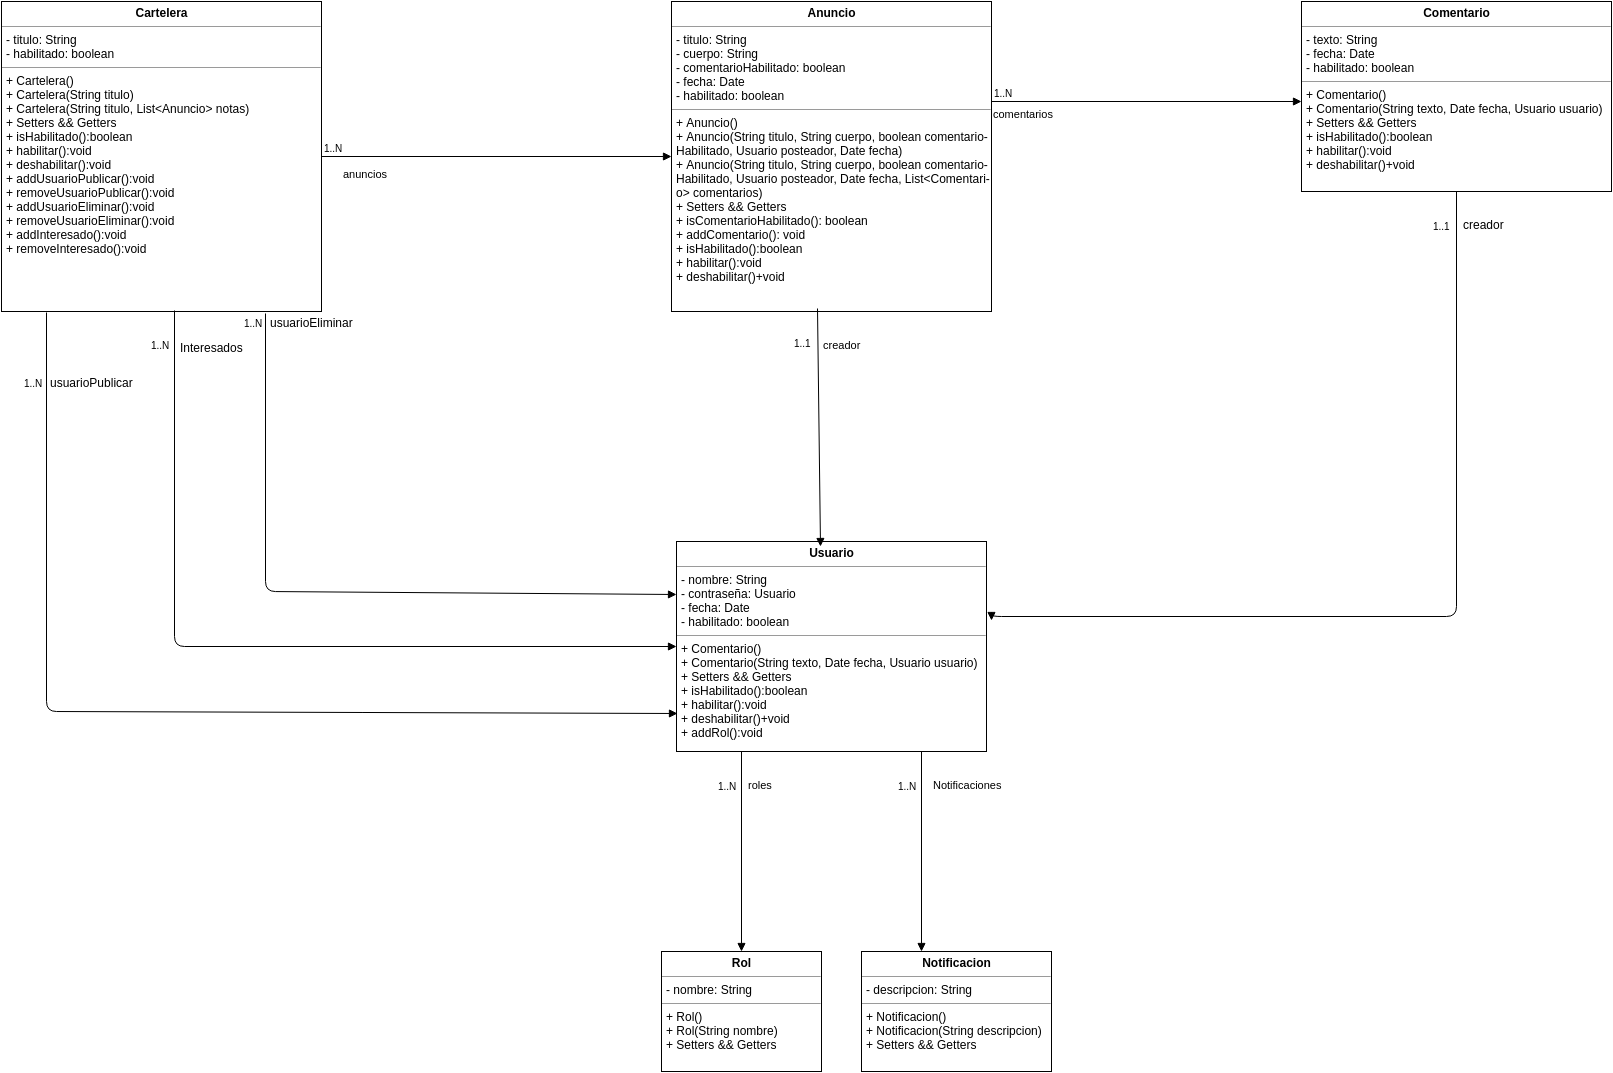

The diagram above was exported from draw.io. Its source (the exported page's mxGraphModel, read from the mxfile embedded in the PNG):
<mxGraphModel dx="2600" dy="712" grid="1" gridSize="10" guides="1" tooltips="1" connect="1" arrows="1" fold="1" page="1" pageScale="1.5" pageWidth="826" pageHeight="1169" math="0" shadow="0">
  <root>
    <mxCell id="0" style=";html=1;" />
    <mxCell id="1" style=";html=1;" parent="0" />
    <mxCell id="179fdfddc01e00f0-84" value="&lt;p style=&quot;margin: 0px ; margin-top: 4px ; text-align: center&quot;&gt;&lt;b&gt;Anuncio&lt;/b&gt;&lt;/p&gt;&lt;hr size=&quot;1&quot;&gt;&lt;p style=&quot;margin: 0px ; margin-left: 4px&quot;&gt;- titulo: String&lt;/p&gt;&lt;p style=&quot;margin: 0px ; margin-left: 4px&quot;&gt;- cuerpo: String&lt;/p&gt;&lt;p style=&quot;margin: 0px ; margin-left: 4px&quot;&gt;- comentarioHabilitado: boolean&lt;/p&gt;&lt;p style=&quot;margin: 0px ; margin-left: 4px&quot;&gt;&lt;span style=&quot;line-height: 1.2&quot;&gt;- fecha: Date&lt;/span&gt;&lt;br&gt;&lt;/p&gt;&lt;p style=&quot;margin: 0px ; margin-left: 4px&quot;&gt;- habilitado: boolean&lt;/p&gt;&lt;hr size=&quot;1&quot;&gt;&lt;p style=&quot;margin: 0px ; margin-left: 4px&quot;&gt;+ Anuncio()&lt;/p&gt;&lt;p style=&quot;margin: 0px ; margin-left: 4px&quot;&gt;+ Anuncio(String titulo, String&amp;nbsp;&lt;span style=&quot;line-height: 1.2&quot;&gt;cuerpo, boolean&amp;nbsp;&lt;/span&gt;&lt;span style=&quot;line-height: 1.2&quot;&gt;comentario-&lt;/span&gt;&lt;/p&gt;&lt;p style=&quot;margin: 0px ; margin-left: 4px&quot;&gt;&lt;span style=&quot;line-height: 1.2&quot;&gt;Habilitado, Usuario posteador, Date fecha)&amp;nbsp;&lt;/span&gt;&lt;/p&gt;&lt;p style=&quot;margin: 0px ; margin-left: 4px&quot;&gt;&lt;span style=&quot;line-height: 1.2&quot;&gt;+&amp;nbsp;&lt;/span&gt;&lt;span&gt;Anuncio(String titulo, String cuerpo, boolean&amp;nbsp;&lt;/span&gt;&lt;span style=&quot;line-height: 1.2&quot;&gt;comentario-&lt;/span&gt;&lt;/p&gt;&lt;p style=&quot;margin: 0px ; margin-left: 4px&quot;&gt;&lt;span style=&quot;line-height: 1.2&quot;&gt;Habilitado,&amp;nbsp;&lt;/span&gt;&lt;span style=&quot;line-height: 1.2&quot;&gt;Usuario posteador, Date fecha,&amp;nbsp;&lt;/span&gt;&lt;span style=&quot;line-height: 1.2&quot;&gt;List&amp;lt;Comentari-&lt;/span&gt;&lt;/p&gt;&lt;p style=&quot;margin: 0px ; margin-left: 4px&quot;&gt;&lt;span style=&quot;line-height: 1.2&quot;&gt;o&amp;gt; comentarios)&lt;/span&gt;&lt;/p&gt;&lt;p style=&quot;margin: 0px ; margin-left: 4px&quot;&gt;&lt;span style=&quot;line-height: 1.2&quot;&gt;+ Setters &amp;amp;&amp;amp; Getters&lt;/span&gt;&lt;br&gt;&lt;/p&gt;&lt;p style=&quot;margin: 0px ; margin-left: 4px&quot;&gt;&lt;span style=&quot;line-height: 1.2&quot;&gt;+ isComentarioHabilitado(): boolean&lt;/span&gt;&lt;/p&gt;&lt;p style=&quot;margin: 0px ; margin-left: 4px&quot;&gt;&lt;span style=&quot;line-height: 1.2&quot;&gt;+ addComentario(): void&lt;/span&gt;&lt;/p&gt;&lt;p style=&quot;margin: 0px ; margin-left: 4px&quot;&gt;&lt;span style=&quot;line-height: 1.2&quot;&gt;+ isHabilitado():boolean&lt;/span&gt;&lt;/p&gt;&lt;p style=&quot;margin: 0px ; margin-left: 4px&quot;&gt;&lt;span style=&quot;line-height: 1.2&quot;&gt;+ habilitar():void&lt;/span&gt;&lt;/p&gt;&lt;p style=&quot;margin: 0px ; margin-left: 4px&quot;&gt;&lt;span style=&quot;line-height: 1.2&quot;&gt;+ deshabilitar()+void&lt;/span&gt;&lt;/p&gt;" style="verticalAlign=top;align=left;overflow=fill;fontSize=12;fontFamily=Helvetica;html=1;" vertex="1" parent="1">
      <mxGeometry x="250" y="20" width="320" height="310" as="geometry" />
    </mxCell>
    <mxCell id="179fdfddc01e00f0-85" value="comentarios" style="endArrow=block;endFill=1;html=1;edgeStyle=orthogonalEdgeStyle;align=left;verticalAlign=top;" edge="1" parent="1">
      <mxGeometry x="-1" relative="1" as="geometry">
        <mxPoint x="570" y="120" as="sourcePoint" />
        <mxPoint x="880" y="120" as="targetPoint" />
      </mxGeometry>
    </mxCell>
    <mxCell id="179fdfddc01e00f0-86" value="1..N" style="resizable=0;html=1;align=left;verticalAlign=bottom;labelBackgroundColor=#ffffff;fontSize=10;" vertex="1" connectable="0" parent="179fdfddc01e00f0-85">
      <mxGeometry x="-1" relative="1" as="geometry" />
    </mxCell>
    <mxCell id="179fdfddc01e00f0-93" value="&lt;p style=&quot;margin: 0px ; margin-top: 4px ; text-align: center&quot;&gt;&lt;b&gt;Comentario&lt;/b&gt;&lt;/p&gt;&lt;hr size=&quot;1&quot;&gt;&lt;p style=&quot;margin: 0px ; margin-left: 4px&quot;&gt;- texto: String&lt;/p&gt;&lt;p style=&quot;margin: 0px ; margin-left: 4px&quot;&gt;&lt;span style=&quot;line-height: 1.2&quot;&gt;- fecha: Date&lt;/span&gt;&lt;br&gt;&lt;/p&gt;&lt;p style=&quot;margin: 0px ; margin-left: 4px&quot;&gt;- habilitado: boolean&lt;/p&gt;&lt;hr size=&quot;1&quot;&gt;&lt;p style=&quot;margin: 0px ; margin-left: 4px&quot;&gt;+&amp;nbsp;Comentario()&lt;/p&gt;&lt;p style=&quot;margin: 0px ; margin-left: 4px&quot;&gt;+ Comentario(String texto, Date fecha, Usuario usuario)&lt;br&gt;&lt;/p&gt;&lt;p style=&quot;margin: 0px ; margin-left: 4px&quot;&gt;+ Setters &amp;amp;&amp;amp; Getters&lt;/p&gt;&lt;p style=&quot;margin: 0px ; margin-left: 4px&quot;&gt;&lt;span style=&quot;line-height: 1.2&quot;&gt;+ isHabilitado():boolean&lt;/span&gt;&lt;/p&gt;&lt;p style=&quot;margin: 0px ; margin-left: 4px&quot;&gt;&lt;span style=&quot;line-height: 1.2&quot;&gt;+ habilitar():void&lt;/span&gt;&lt;/p&gt;&lt;p style=&quot;margin: 0px ; margin-left: 4px&quot;&gt;&lt;span style=&quot;line-height: 1.2&quot;&gt;+ deshabilitar()+void&lt;/span&gt;&lt;/p&gt;" style="verticalAlign=top;align=left;overflow=fill;fontSize=12;fontFamily=Helvetica;html=1;" vertex="1" parent="1">
      <mxGeometry x="880" y="20" width="310" height="190" as="geometry" />
    </mxCell>
    <mxCell id="179fdfddc01e00f0-96" value="&lt;p style=&quot;margin: 0px ; margin-top: 4px ; text-align: center&quot;&gt;&lt;b&gt;Usuario&lt;/b&gt;&lt;/p&gt;&lt;hr size=&quot;1&quot;&gt;&lt;p style=&quot;margin: 0px ; margin-left: 4px&quot;&gt;- nombre: String&lt;/p&gt;&lt;p style=&quot;margin: 0px ; margin-left: 4px&quot;&gt;- contraseña: Usuario&lt;/p&gt;&lt;p style=&quot;margin: 0px ; margin-left: 4px&quot;&gt;- fecha: Date&lt;/p&gt;&lt;p style=&quot;margin: 0px ; margin-left: 4px&quot;&gt;- habilitado: boolean&lt;br&gt;&lt;/p&gt;&lt;hr size=&quot;1&quot;&gt;&lt;p style=&quot;margin: 0px ; margin-left: 4px&quot;&gt;+&amp;nbsp;Comentario()&lt;/p&gt;&lt;p style=&quot;margin: 0px ; margin-left: 4px&quot;&gt;+ Comentario(String texto, Date fecha, Usuario usuario)&lt;br&gt;&lt;/p&gt;&lt;p style=&quot;margin: 0px ; margin-left: 4px&quot;&gt;+ Setters &amp;amp;&amp;amp; Getters&lt;/p&gt;&lt;p style=&quot;margin: 0px ; margin-left: 4px&quot;&gt;&lt;span style=&quot;line-height: 1.2&quot;&gt;+ isHabilitado():boolean&lt;/span&gt;&lt;/p&gt;&lt;p style=&quot;margin: 0px ; margin-left: 4px&quot;&gt;&lt;span style=&quot;line-height: 1.2&quot;&gt;+ habilitar():void&lt;/span&gt;&lt;/p&gt;&lt;p style=&quot;margin: 0px ; margin-left: 4px&quot;&gt;&lt;span style=&quot;line-height: 1.2&quot;&gt;+ deshabilitar()+void&lt;/span&gt;&lt;/p&gt;&lt;p style=&quot;margin: 0px ; margin-left: 4px&quot;&gt;&lt;span style=&quot;line-height: 1.2&quot;&gt;+ addRol():void&lt;/span&gt;&lt;/p&gt;" style="verticalAlign=top;align=left;overflow=fill;fontSize=12;fontFamily=Helvetica;html=1;" vertex="1" parent="1">
      <mxGeometry x="255" y="560" width="310" height="210" as="geometry" />
    </mxCell>
    <mxCell id="179fdfddc01e00f0-97" value="&lt;br class=&quot;Apple-interchange-newline&quot;&gt;" style="text;html=1;" vertex="1" parent="1">
      <mxGeometry x="320" y="630" width="30" height="30" as="geometry" />
    </mxCell>
    <mxCell id="179fdfddc01e00f0-101" value="" style="endArrow=block;endFill=1;html=1;align=left;verticalAlign=top;exitX=0.456;exitY=0.99;exitPerimeter=0;entryX=0.465;entryY=0.026;entryPerimeter=0;" edge="1" parent="1" source="179fdfddc01e00f0-84" target="179fdfddc01e00f0-96">
      <mxGeometry x="-0.7012" y="-39" relative="1" as="geometry">
        <mxPoint x="390" y="430" as="sourcePoint" />
        <mxPoint x="510" y="470" as="targetPoint" />
        <mxPoint as="offset" />
      </mxGeometry>
    </mxCell>
    <mxCell id="179fdfddc01e00f0-102" value="1..1" style="resizable=0;html=1;align=left;verticalAlign=bottom;labelBackgroundColor=#ffffff;fontSize=10;" vertex="1" connectable="0" parent="179fdfddc01e00f0-101">
      <mxGeometry x="-1" relative="1" as="geometry">
        <mxPoint x="-26" y="43" as="offset" />
      </mxGeometry>
    </mxCell>
    <mxCell id="179fdfddc01e00f0-103" value="&lt;span style=&quot;color: rgb(0 , 0 , 0) ; font-family: &amp;#34;helvetica&amp;#34; ; font-size: 11px ; font-style: normal ; font-variant: normal ; font-weight: normal ; letter-spacing: normal ; line-height: 13.2px ; text-align: left ; text-indent: 0px ; text-transform: none ; white-space: nowrap ; word-spacing: 0px ; display: inline ; float: none ; background-color: rgb(255 , 255 , 255)&quot;&gt;creador&lt;/span&gt;" style="text;html=1;" vertex="1" parent="1">
      <mxGeometry x="400" y="350" width="50" height="30" as="geometry" />
    </mxCell>
    <mxCell id="179fdfddc01e00f0-104" value="" style="endArrow=block;endFill=1;html=1;align=left;verticalAlign=top;exitX=0.456;exitY=0.99;exitPerimeter=0;edgeStyle=elbowEdgeStyle;elbow=vertical;entryX=1.017;entryY=0.375;entryPerimeter=0;" edge="1" parent="1" target="179fdfddc01e00f0-96">
      <mxGeometry x="1035" y="210" as="geometry">
        <mxPoint x="1035" y="210" as="sourcePoint" />
        <mxPoint x="660" y="690" as="targetPoint" />
        <mxPoint as="offset" />
        <Array as="points">
          <mxPoint x="960" y="635" />
          <mxPoint x="750" y="450" />
          <mxPoint x="810" y="440" />
        </Array>
      </mxGeometry>
    </mxCell>
    <mxCell id="179fdfddc01e00f0-105" value="1..1" style="resizable=0;html=1;align=left;verticalAlign=bottom;labelBackgroundColor=#ffffff;fontSize=10;" vertex="1" connectable="0" parent="179fdfddc01e00f0-104">
      <mxGeometry x="-1" relative="1" as="geometry">
        <mxPoint x="-26" y="43" as="offset" />
      </mxGeometry>
    </mxCell>
    <mxCell id="179fdfddc01e00f0-109" value="creador" style="text;html=1;" vertex="1" parent="1">
      <mxGeometry x="1040" y="230" width="70" height="30" as="geometry" />
    </mxCell>
    <mxCell id="179fdfddc01e00f0-110" value="&lt;p style=&quot;margin: 0px ; margin-top: 4px ; text-align: center&quot;&gt;&lt;b&gt;Rol&lt;/b&gt;&lt;/p&gt;&lt;hr size=&quot;1&quot;&gt;&lt;p style=&quot;margin: 0px ; margin-left: 4px&quot;&gt;- nombre: String&lt;/p&gt;&lt;hr size=&quot;1&quot;&gt;&lt;p style=&quot;margin: 0px ; margin-left: 4px&quot;&gt;+&amp;nbsp;Rol()&lt;/p&gt;&lt;p style=&quot;margin: 0px ; margin-left: 4px&quot;&gt;+ Rol(String nombre)&amp;nbsp;&lt;br&gt;&lt;/p&gt;&lt;p style=&quot;margin: 0px ; margin-left: 4px&quot;&gt;+ Setters &amp;amp;&amp;amp; Getters&lt;/p&gt;&lt;p style=&quot;margin: 0px ; margin-left: 4px&quot;&gt;&lt;br&gt;&lt;/p&gt;" style="verticalAlign=top;align=left;overflow=fill;fontSize=12;fontFamily=Helvetica;html=1;" vertex="1" parent="1">
      <mxGeometry x="240" y="970" width="160" height="120" as="geometry" />
    </mxCell>
    <mxCell id="179fdfddc01e00f0-111" value="" style="endArrow=block;endFill=1;html=1;align=left;verticalAlign=top;" edge="1" parent="1">
      <mxGeometry x="317" y="770" as="geometry">
        <mxPoint x="320" y="770" as="sourcePoint" />
        <mxPoint x="320" y="970" as="targetPoint" />
        <mxPoint as="offset" />
      </mxGeometry>
    </mxCell>
    <mxCell id="179fdfddc01e00f0-112" value="1..N" style="resizable=0;html=1;align=left;verticalAlign=bottom;labelBackgroundColor=#ffffff;fontSize=10;" vertex="1" connectable="0" parent="179fdfddc01e00f0-111">
      <mxGeometry x="-1" relative="1" as="geometry">
        <mxPoint x="-26" y="43" as="offset" />
      </mxGeometry>
    </mxCell>
    <mxCell id="179fdfddc01e00f0-113" value="&lt;span style=&quot;color: rgb(0 , 0 , 0) ; font-family: &amp;#34;helvetica&amp;#34; ; font-size: 11px ; font-style: normal ; font-variant: normal ; font-weight: normal ; letter-spacing: normal ; line-height: 13.2px ; text-align: left ; text-indent: 0px ; text-transform: none ; white-space: nowrap ; word-spacing: 0px ; display: inline ; float: none ; background-color: rgb(255 , 255 , 255)&quot;&gt;roles&lt;/span&gt;" style="text;html=1;" vertex="1" parent="1">
      <mxGeometry x="325" y="790" width="50" height="30" as="geometry" />
    </mxCell>
    <mxCell id="179fdfddc01e00f0-114" value="&lt;p style=&quot;margin: 0px ; margin-top: 4px ; text-align: center&quot;&gt;&lt;b&gt;Cartelera&lt;/b&gt;&lt;/p&gt;&lt;hr size=&quot;1&quot;&gt;&lt;p style=&quot;margin: 0px ; margin-left: 4px&quot;&gt;- titulo: String&lt;/p&gt;&lt;p style=&quot;margin: 0px ; margin-left: 4px&quot;&gt;&lt;span style=&quot;line-height: 1.2&quot;&gt;- habilitado: boolean&lt;/span&gt;&lt;br&gt;&lt;/p&gt;&lt;hr size=&quot;1&quot;&gt;&lt;p style=&quot;margin: 0px ; margin-left: 4px&quot;&gt;+ Cartelera()&lt;/p&gt;&lt;p style=&quot;margin: 0px ; margin-left: 4px&quot;&gt;&lt;span style=&quot;line-height: 1.2&quot;&gt;+&amp;nbsp;&lt;/span&gt;&lt;span style=&quot;line-height: 1.2&quot;&gt;Cartelera(String titulo)&lt;/span&gt;&lt;/p&gt;&lt;p style=&quot;margin: 0px ; margin-left: 4px&quot;&gt;&lt;span&gt;+ Cartelera(String titulo, List&amp;lt;Anuncio&amp;gt; notas)&lt;br&gt;&lt;/span&gt;&lt;/p&gt;&lt;p style=&quot;margin: 0px ; margin-left: 4px&quot;&gt;&lt;span style=&quot;line-height: 1.2&quot;&gt;+ Setters &amp;amp;&amp;amp; Getters&lt;/span&gt;&lt;/p&gt;&lt;p style=&quot;margin: 0px ; margin-left: 4px&quot;&gt;&lt;span style=&quot;line-height: 1.2&quot;&gt;+ isHabilitado():boolean&lt;/span&gt;&lt;/p&gt;&lt;p style=&quot;margin: 0px ; margin-left: 4px&quot;&gt;&lt;span style=&quot;line-height: 1.2&quot;&gt;+ habilitar():void&lt;/span&gt;&lt;/p&gt;&lt;p style=&quot;margin: 0px ; margin-left: 4px&quot;&gt;&lt;span style=&quot;line-height: 1.2&quot;&gt;+ deshabilitar():void&lt;/span&gt;&lt;/p&gt;&lt;p style=&quot;margin: 0px ; margin-left: 4px&quot;&gt;&lt;span style=&quot;line-height: 1.2&quot;&gt;+ addUsuarioPublicar():void&lt;/span&gt;&lt;/p&gt;&lt;p style=&quot;margin: 0px ; margin-left: 4px&quot;&gt;&lt;span style=&quot;line-height: 1.2&quot;&gt;+ removeUsuarioPublicar():void&lt;/span&gt;&lt;/p&gt;&lt;p style=&quot;margin: 0px ; margin-left: 4px&quot;&gt;&lt;span style=&quot;line-height: 1.2&quot;&gt;+ addUsuarioEliminar():void&lt;/span&gt;&lt;/p&gt;&lt;p style=&quot;margin: 0px ; margin-left: 4px&quot;&gt;&lt;span style=&quot;line-height: 1.2&quot;&gt;+ removeUsuarioEliminar():void&lt;/span&gt;&lt;/p&gt;&lt;p style=&quot;margin: 0px ; margin-left: 4px&quot;&gt;&lt;span style=&quot;line-height: 1.2&quot;&gt;+ addInteresado():void&lt;/span&gt;&lt;/p&gt;&lt;p style=&quot;margin: 0px ; margin-left: 4px&quot;&gt;&lt;span style=&quot;line-height: 1.2&quot;&gt;+ removeInteresado():void&lt;/span&gt;&lt;/p&gt;" style="verticalAlign=top;align=left;overflow=fill;fontSize=12;fontFamily=Helvetica;html=1;" vertex="1" parent="1">
      <mxGeometry x="-420" y="20" width="320" height="310" as="geometry" />
    </mxCell>
    <mxCell id="179fdfddc01e00f0-115" value="anuncios" style="endArrow=block;endFill=1;html=1;align=left;verticalAlign=top;" edge="1" parent="1" source="179fdfddc01e00f0-114" target="179fdfddc01e00f0-84">
      <mxGeometry as="geometry">
        <mxPoint x="-100" y="115" as="sourcePoint" />
        <mxPoint x="210" y="115" as="targetPoint" />
        <mxPoint x="-155" y="5" as="offset" />
      </mxGeometry>
    </mxCell>
    <mxCell id="179fdfddc01e00f0-116" value="1..N" style="resizable=0;html=1;align=left;verticalAlign=bottom;labelBackgroundColor=#ffffff;fontSize=10;" vertex="1" connectable="0" parent="179fdfddc01e00f0-115">
      <mxGeometry x="-1" relative="1" as="geometry" />
    </mxCell>
    <mxCell id="179fdfddc01e00f0-118" value="" style="endArrow=block;endFill=1;html=1;align=left;verticalAlign=top;exitX=0.541;exitY=0.997;exitPerimeter=0;" edge="1" parent="1" source="179fdfddc01e00f0-114" target="179fdfddc01e00f0-96">
      <mxGeometry x="-120" y="330" as="geometry">
        <mxPoint x="-120" y="330" as="sourcePoint" />
        <mxPoint x="-117" y="568" as="targetPoint" />
        <mxPoint as="offset" />
        <Array as="points">
          <mxPoint x="-247" y="665" />
        </Array>
      </mxGeometry>
    </mxCell>
    <mxCell id="179fdfddc01e00f0-119" value="1..N" style="resizable=0;html=1;align=left;verticalAlign=bottom;labelBackgroundColor=#ffffff;fontSize=10;" vertex="1" connectable="0" parent="179fdfddc01e00f0-118">
      <mxGeometry x="-1" relative="1" as="geometry">
        <mxPoint x="-26" y="43" as="offset" />
      </mxGeometry>
    </mxCell>
    <mxCell id="179fdfddc01e00f0-126" value="usuarioEliminar" style="text;html=1;resizable=0;points=[];align=center;verticalAlign=middle;labelBackgroundColor=#ffffff;" vertex="1" connectable="0" parent="179fdfddc01e00f0-118">
      <mxGeometry relative="1" as="geometry">
        <mxPoint x="54" y="-325" as="offset" />
      </mxGeometry>
    </mxCell>
    <mxCell id="179fdfddc01e00f0-120" value="" style="endArrow=block;endFill=1;html=1;align=left;verticalAlign=top;exitX=0.825;exitY=1.006;exitPerimeter=0;entryX=0;entryY=0.25;" edge="1" parent="1" source="179fdfddc01e00f0-114" target="179fdfddc01e00f0-96">
      <mxGeometry x="-110" y="340" as="geometry">
        <mxPoint x="-110" y="340" as="sourcePoint" />
        <mxPoint x="265" y="577.0283018867924" as="targetPoint" />
        <mxPoint as="offset" />
        <Array as="points">
          <mxPoint x="-156" y="610" />
        </Array>
      </mxGeometry>
    </mxCell>
    <mxCell id="179fdfddc01e00f0-121" value="1..N" style="resizable=0;html=1;align=left;verticalAlign=bottom;labelBackgroundColor=#ffffff;fontSize=10;" vertex="1" connectable="0" parent="179fdfddc01e00f0-120">
      <mxGeometry x="-1" relative="1" as="geometry">
        <mxPoint x="-24" y="18" as="offset" />
      </mxGeometry>
    </mxCell>
    <mxCell id="179fdfddc01e00f0-125" value="Interesados" style="text;html=1;resizable=0;points=[];align=center;verticalAlign=middle;labelBackgroundColor=#ffffff;" vertex="1" connectable="0" parent="179fdfddc01e00f0-120">
      <mxGeometry relative="1" as="geometry">
        <mxPoint x="-121" y="-245" as="offset" />
      </mxGeometry>
    </mxCell>
    <mxCell id="179fdfddc01e00f0-122" value="" style="endArrow=block;endFill=1;html=1;align=left;verticalAlign=top;entryX=0.003;entryY=0.819;entryPerimeter=0;exitX=0.141;exitY=1.003;exitPerimeter=0;" edge="1" parent="1" source="179fdfddc01e00f0-114" target="179fdfddc01e00f0-96">
      <mxGeometry x="-440" y="330" as="geometry">
        <mxPoint x="-380" y="335" as="sourcePoint" />
        <mxPoint x="-65" y="567.0283018867924" as="targetPoint" />
        <mxPoint as="offset" />
        <Array as="points">
          <mxPoint x="-375" y="730" />
        </Array>
      </mxGeometry>
    </mxCell>
    <mxCell id="179fdfddc01e00f0-123" value="1..N" style="resizable=0;html=1;align=left;verticalAlign=bottom;labelBackgroundColor=#ffffff;fontSize=10;" vertex="1" connectable="0" parent="179fdfddc01e00f0-122">
      <mxGeometry x="-1" relative="1" as="geometry">
        <mxPoint x="-25" y="79" as="offset" />
      </mxGeometry>
    </mxCell>
    <mxCell id="179fdfddc01e00f0-127" value="usuarioPublicar" style="text;html=1;resizable=0;points=[];align=center;verticalAlign=middle;labelBackgroundColor=#ffffff;" vertex="1" connectable="0" parent="179fdfddc01e00f0-122">
      <mxGeometry relative="1" as="geometry">
        <mxPoint x="-71" y="-330" as="offset" />
      </mxGeometry>
    </mxCell>
    <mxCell id="179fdfddc01e00f0-130" value="&lt;p style=&quot;margin: 0px ; margin-top: 4px ; text-align: center&quot;&gt;&lt;b&gt;Notificacion&lt;/b&gt;&lt;/p&gt;&lt;hr size=&quot;1&quot;&gt;&lt;p style=&quot;margin: 0px ; margin-left: 4px&quot;&gt;- descripcion: String&lt;/p&gt;&lt;hr size=&quot;1&quot;&gt;&lt;p style=&quot;margin: 0px ; margin-left: 4px&quot;&gt;+&amp;nbsp;Notificacion()&lt;/p&gt;&lt;p style=&quot;margin: 0px ; margin-left: 4px&quot;&gt;+ Notificacion(String descripcion)&amp;nbsp;&lt;br&gt;&lt;/p&gt;&lt;p style=&quot;margin: 0px ; margin-left: 4px&quot;&gt;+ Setters &amp;amp;&amp;amp; Getters&lt;/p&gt;&lt;p style=&quot;margin: 0px ; margin-left: 4px&quot;&gt;&lt;br&gt;&lt;/p&gt;" style="verticalAlign=top;align=left;overflow=fill;fontSize=12;fontFamily=Helvetica;html=1;" vertex="1" parent="1">
      <mxGeometry x="440" y="970" width="190" height="120" as="geometry" />
    </mxCell>
    <mxCell id="179fdfddc01e00f0-132" value="" style="endArrow=block;endFill=1;html=1;align=left;verticalAlign=top;" edge="1" parent="1">
      <mxGeometry x="497" y="770" as="geometry">
        <mxPoint x="500" y="770" as="sourcePoint" />
        <mxPoint x="500" y="970" as="targetPoint" />
        <mxPoint as="offset" />
      </mxGeometry>
    </mxCell>
    <mxCell id="179fdfddc01e00f0-133" value="1..N" style="resizable=0;html=1;align=left;verticalAlign=bottom;labelBackgroundColor=#ffffff;fontSize=10;" vertex="1" connectable="0" parent="179fdfddc01e00f0-132">
      <mxGeometry x="-1" relative="1" as="geometry">
        <mxPoint x="-26" y="43" as="offset" />
      </mxGeometry>
    </mxCell>
    <mxCell id="179fdfddc01e00f0-134" value="&lt;span style=&quot;color: rgb(0 , 0 , 0) ; font-family: &amp;#34;helvetica&amp;#34; ; font-size: 11px ; font-style: normal ; font-variant: normal ; font-weight: normal ; letter-spacing: normal ; line-height: 13.2px ; text-align: left ; text-indent: 0px ; text-transform: none ; white-space: nowrap ; word-spacing: 0px ; display: inline ; float: none ; background-color: rgb(255 , 255 , 255)&quot;&gt;Notificaciones&lt;/span&gt;" style="text;html=1;" vertex="1" parent="1">
      <mxGeometry x="510" y="790" width="50" height="30" as="geometry" />
    </mxCell>
  </root>
</mxGraphModel>